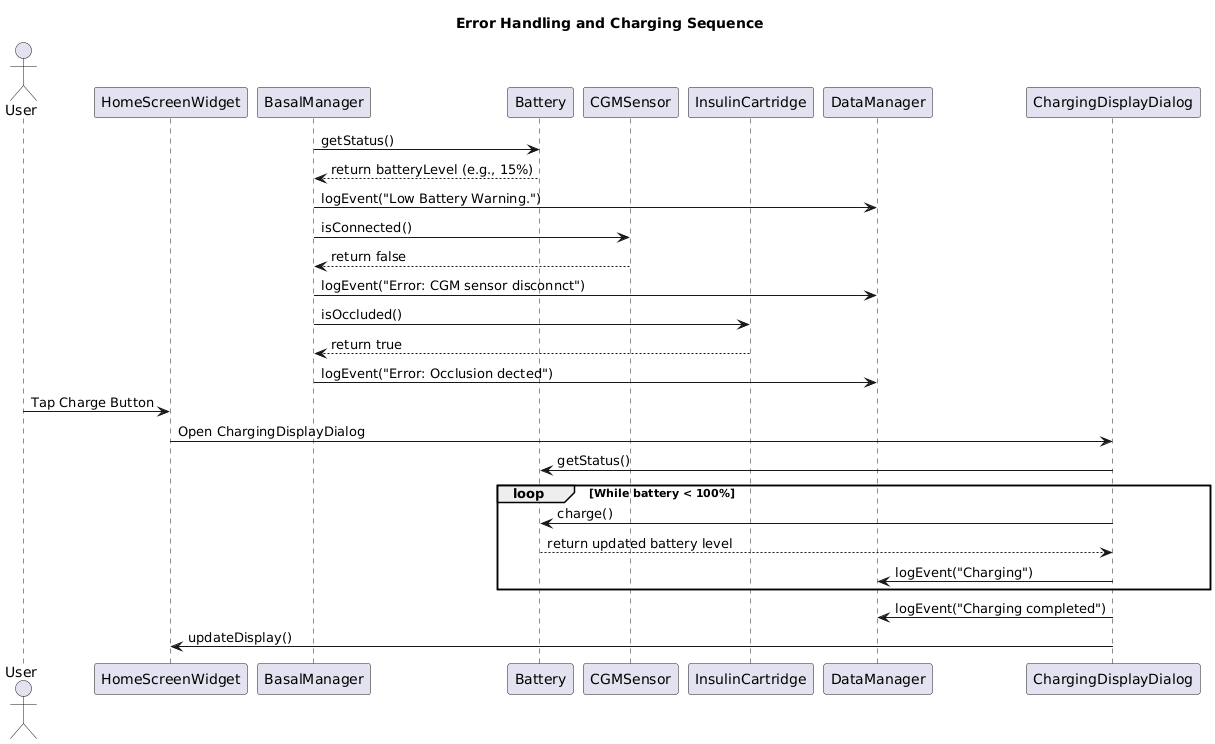

The diagram above was rendered by PlantUML. Its source (embedded in the PNG):
@startuml
title Error Handling and Charging Sequence

actor User
participant "HomeScreenWidget" as HS
participant "BasalManager" as BM
participant "Battery" as Bat
participant "CGMSensor" as CGM
participant "InsulinCartridge" as IC
participant "DataManager" as DM
participant "ChargingDisplayDialog" as CD

' --- Error Handling Section ---
' Check battery status (e.g., low battery)
BM -> Bat: getStatus()
Bat --> BM: return batteryLevel (e.g., 15%)
BM -> DM: logEvent("Low Battery Warning.")

' Check CGM sensor connection
BM -> CGM: isConnected()
CGM --> BM: return false
BM -> DM: logEvent("Error: CGM sensor disconnct")

' Check for occlusion in the insulin cartridge
BM -> IC: isOccluded()
IC --> BM: return true
BM -> DM: logEvent("Error: Occlusion dected")

' --- Charging Process Section ---
User -> HS: Tap Charge Button
HS -> CD: Open ChargingDisplayDialog
CD -> Bat: getStatus()

loop While battery < 100%
    CD -> Bat: charge()
    Bat --> CD: return updated battery level
    CD -> DM: logEvent("Charging")
end

CD -> DM: logEvent("Charging completed")
CD -> HS: updateDisplay()
@enduml